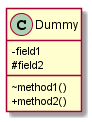

The diagram above was rendered by PlantUML. Its source (embedded in the PNG):
@startuml 
 skinparam classAttributeIconSize 0 
 class Dummy {  
 -field1 
 #field2 
 ~method1() 
 +method2() 
 } 
  @enduml